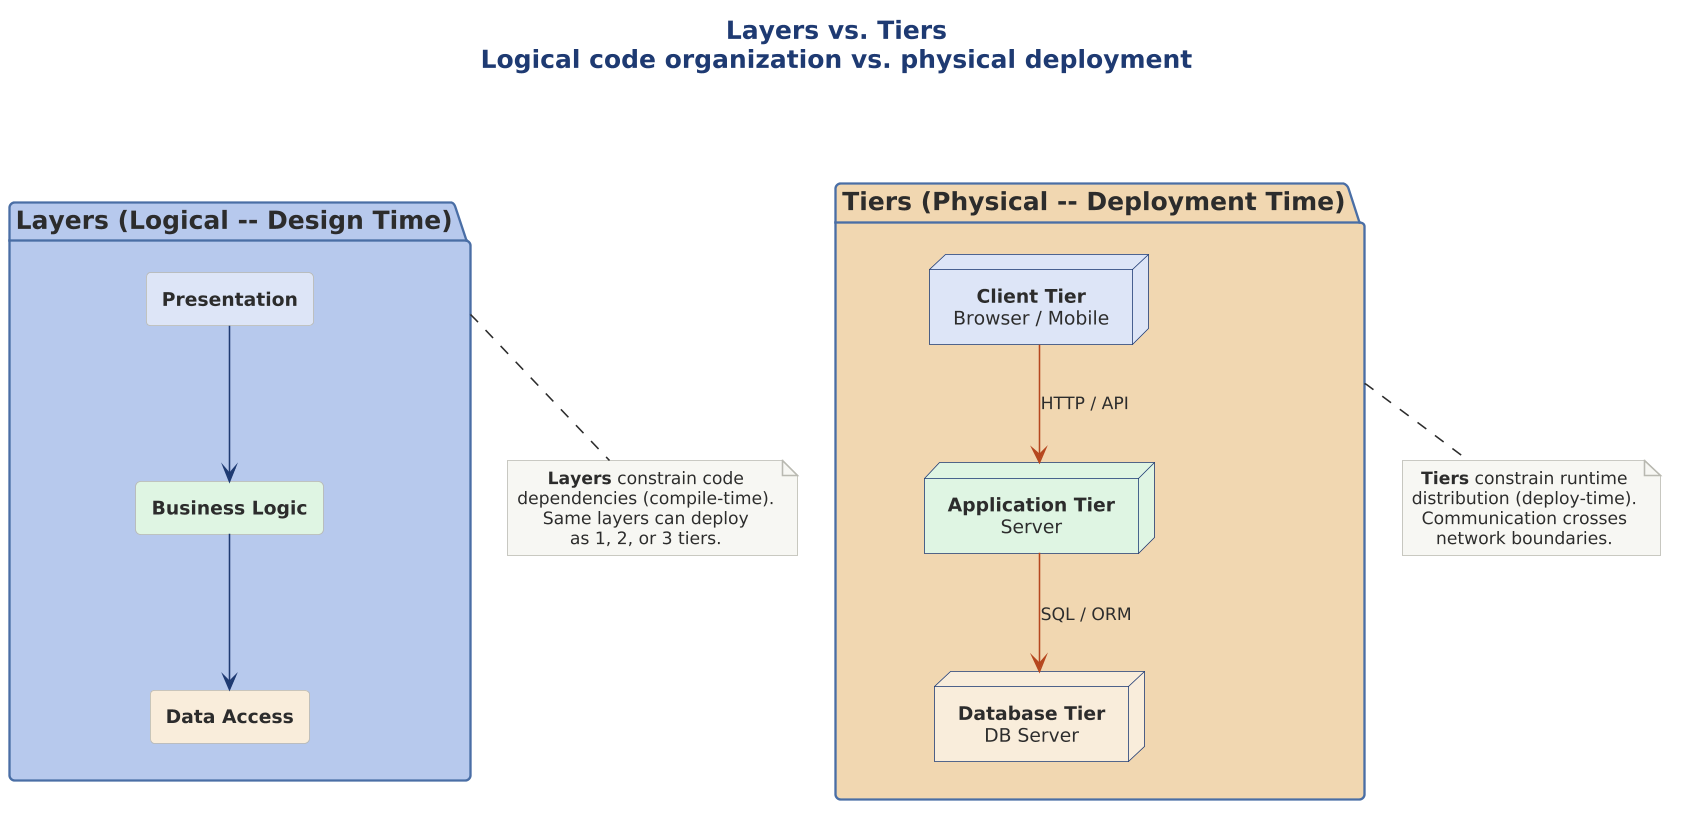

The diagram above was rendered by PlantUML. Its source (embedded in the PNG):
@startuml

scale 1.5625



!include ../../../../../../tooling/styles/plantuml/structural/deployment-diagram-style.iuml

title Layers vs. Tiers\nLogical code organization vs. physical deployment

package "Layers (Logical -- Design Time)" as LAYERS $deep_primary {
  rectangle "**Presentation**" as LP $fill_primary
  rectangle "**Business Logic**" as LB $fill_ok
  rectangle "**Data Access**" as LD $fill_caution

  LP -[$line_primary]-> LB
  LB -[$line_primary]-> LD
}

package "Tiers (Physical -- Deployment Time)" as TIERS $deep_caution {
  node "**Client Tier**\nBrowser / Mobile" as TC $fill_primary
  node "**Application Tier**\nServer" as TA $fill_ok
  node "**Database Tier**\nDB Server" as TD $fill_caution

  TC -[$line_invalid]-> TA : HTTP / API
  TA -[$line_invalid]-> TD : SQL / ORM
}

LAYERS -[hidden]right-> TIERS

note bottom of LAYERS
  **Layers** constrain code
  dependencies (compile-time).
  Same layers can deploy
  as 1, 2, or 3 tiers.
end note

note bottom of TIERS
  **Tiers** constrain runtime
  distribution (deploy-time).
  Communication crosses
  network boundaries.
end note
@enduml